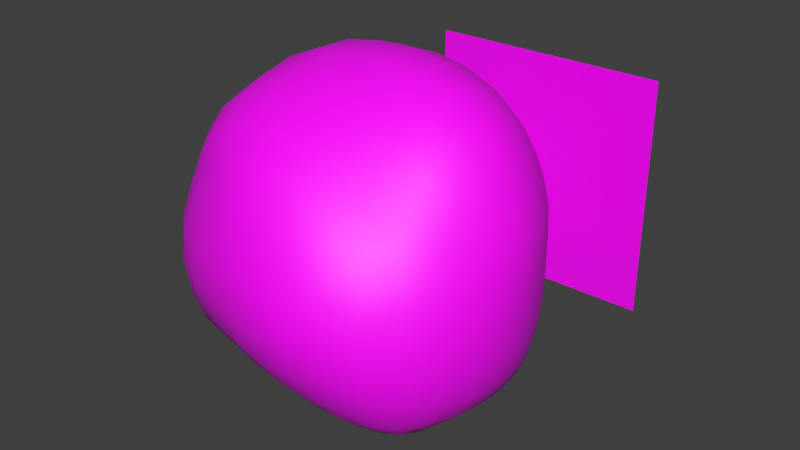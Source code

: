 # Source: Elemental_Water.blend  (saved by Blender 2.93.20; exported with 4.5.12 LTS)
import bpy
from mathutils import Matrix  # noqa: F401  (used for matrix-valued properties, if any)

bpy.ops.wm.read_factory_settings(use_empty=True)
scene = bpy.context.scene
scene.name = 'Scene'

# ---- collections
col_collection_1 = bpy.data.collections.new('Collection 1'); scene.collection.children.link(col_collection_1)

# ---- images (referenced by path relative to the original .blend; pixels are not part of the script)
import os
ASSET_DIR = os.environ.get("B2B_ASSET_DIR", "")  # directory of the original .blend (textures are referenced by path, not embedded)
HERE = os.path.dirname(os.path.abspath(__file__))  # packed textures are extracted next to this script under _unpacked/

def load_image(name, relpath, width, height, colorspace="sRGB"):
    """Load a texture the original file referenced (path relative to the .blend, or extracted next to this script)."""
    p = next((c for c in (os.path.join(HERE, relpath), os.path.join(ASSET_DIR, relpath)) if relpath and os.path.exists(c)), "")
    if p:
        img = bpy.data.images.load(p, check_existing=True)
        img.name = name
    else:  # same state as the original file: an image datablock whose file is absent (Cycles renders it pink)
        img = bpy.data.images.new(name, width, height)
        img.source = "FILE"
        img.filepath = "//" + (relpath or name)
    img.colorspace_settings.name = colorspace
    return img
img_elementaltex_psd = load_image('ElementalTex.psd', 'ElementalTex.psd', 1024, 1024, 'sRGB')

# ---- materials (node trees are filled in below, after node groups)
mat_elemental_basis = bpy.data.materials.new('Elemental Basis')
mat_elemental_basis.use_backface_culling = True
mat_elemental_basis.use_transparent_shadow = False

# ---- material node trees
mat_elemental_basis.use_nodes = True; mat_elemental_basis.node_tree.nodes.clear()
_N = mat_elemental_basis.node_tree.nodes; _L = mat_elemental_basis.node_tree.links
n0 = _N.new('ShaderNodeOutputMaterial'); n0.name = 'Material Output'; n0.location = (300, 300)
n1 = _N.new('ShaderNodeBsdfPrincipled'); n1.name = 'Principled BSDF'; n1.location = (10, 300)
n1.distribution = 'GGX'
n1.subsurface_method = 'BURLEY'
n1.inputs[3].default_value = 1.45
n1.inputs[27].default_value = (0.0, 0.0, 0.0, 1.0)
n1.inputs[28].default_value = 1.0
n2 = _N.new('ShaderNodeTexCoord'); n2.name = 'Texture Coordinate'; n2.location = (-822, 148)
n3 = _N.new('ShaderNodeMapping'); n3.name = 'Mapping'; n3.location = (-612, 165)
n3.width = 240
n4 = _N.new('ShaderNodeTexImage'); n4.name = 'Image Texture'; n4.location = (-322, 226)
n4.image = img_elementaltex_psd
_L.new(n1.outputs[0], n0.inputs[0])
_L.new(n4.outputs[0], n1.inputs[0])
_L.new(n3.outputs[0], n4.inputs[0])
_L.new(n2.outputs[2], n3.inputs[0])
_L.new(n4.outputs[1], n1.inputs[4])
n0.is_active_output = True

# ---- world
world_world = bpy.data.worlds.new('World'); scene.world = world_world
world_world.use_nodes = True; world_world.node_tree.nodes.clear()
_N = world_world.node_tree.nodes; _L = world_world.node_tree.links
n0 = _N.new('ShaderNodeOutputWorld'); n0.name = 'World Output'; n0.location = (300, 300)
n1 = _N.new('ShaderNodeBackground'); n1.name = 'Background'; n1.location = (10, 300)
n1.inputs[0].default_value = (0.05088, 0.05088, 0.05088, 1.0)
_L.new(n1.outputs[0], n0.inputs[0])
n0.is_active_output = True
world_world.color = (0.05088, 0.05088, 0.05088)
world_world.use_sun_shadow = False
world_world.sun_shadow_jitter_overblur = 0.0

# ---- meshes
me_elemental_basis = bpy.data.meshes.new('Elemental Basis')
me_elemental_basis.from_pydata([(-0.9366, 0.0, -0.9366), (0.9366, 0.0, -0.9366), (-0.9366, 0.0, 0.9366), (0.9366, 0.0, 0.9366), (0.05816, -0.003048, -0.2615), (0.6567, -0.003048, -0.2105), (0.03301, -0.003048, 0.03351), (0.6315, -0.003048, 0.08454), (-0.6315, -0.003048, 0.08454), (-0.03301, -0.003048, 0.03351), (-0.6567, -0.003048, -0.2105), (-0.05816, -0.003048, -0.2615), (-0.6178, -0.003048, 0.0669), (-0.05064, -0.003048, 0.01712), (-0.621, -0.003048, 0.03032), (-0.05385, -0.003048, -0.01947), (0.6171, -0.003048, 0.06732), (0.04994, -0.003048, 0.01754), (0.6203, -0.003048, 0.03074), (0.05315, -0.003048, -0.01905), (0.7022, 2.517, -0.6866), (0.7969, 2.618, 0.7981), (0.731, 1.101, -0.7356), (0.7861, 1.051, 0.7892), (-0.7198, 2.548, -0.7164), (-0.6775, 2.505, 0.6759), (-0.6946, 1.136, -0.6985), (-0.6906, 1.14, 0.6945), (0.7999, 1.201, -0.8062), (0.8664, 1.374, -0.8755), (0.909, 1.593, -0.9181), (0.9309, 1.829, -0.9354), (0.9162, 2.063, -0.9129), (0.8573, 2.269, -0.8447), (0.7749, 2.425, -0.757), (0.7855, 2.598, -0.6029), (0.8765, 2.687, -0.4487), (0.9351, 2.747, -0.2376), (0.9597, 2.775, 0.00105), (0.9428, 2.761, 0.2412), (0.8893, 2.709, 0.4616), (0.8357, 2.655, 0.6559), (0.8816, 2.514, 0.882), (0.969, 2.33, 0.9668), (1.017, 2.091, 1.017), (1.032, 1.828, 1.038), (1.015, 1.566, 1.025), (0.957, 1.332, 0.9647), (0.8701, 1.151, 0.8753), (0.8084, 1.031, 0.639), (0.8279, 1.013, 0.4372), (0.8382, 1.0, 0.2205), (0.8339, 1.001, 0.001735), (0.8164, 1.019, -0.2117), (0.7893, 1.048, -0.4152), (0.7574, 1.078, -0.5991), (-0.5847, 1.089, -0.7466), (-0.4186, 1.029, -0.8056), (-0.2188, 0.9727, -0.8618), (0.003433, 0.938, -0.8996), (0.2314, 0.944, -0.8974), (0.4412, 0.99, -0.8526), (0.6151, 1.051, -0.7897), (0.65, 1.014, 0.8304), (0.454, 0.9765, 0.8705), (0.2321, 0.9464, 0.9004), (0.0003991, 0.9319, 0.9122), (-0.2259, 0.9515, 0.8875), (-0.4256, 1.013, 0.8246), (-0.5856, 1.086, 0.7509), (-0.7194, 1.11, 0.571), (-0.7486, 1.079, 0.3983), (-0.7621, 1.06, 0.2021), (-0.7662, 1.053, 0.0002813), (-0.7591, 1.063, -0.2002), (-0.7394, 1.088, -0.3938), (-0.7176, 1.113, -0.5711), (-0.7564, 2.426, -0.7504), (-0.7848, 2.244, -0.7752), (-0.8, 2.038, -0.7882), (-0.8145, 1.826, -0.8049), (-0.8174, 1.613, -0.8161), (-0.7919, 1.41, -0.7968), (-0.7458, 1.24, -0.7509), (-0.7514, 1.239, 0.7588), (-0.8254, 1.397, 0.8385), (-0.883, 1.6, 0.8988), (-0.8996, 1.827, 0.9138), (-0.8653, 2.049, 0.8764), (-0.7974, 2.243, 0.803), (-0.7288, 2.4, 0.7283), (-0.7282, 2.556, 0.5715), (-0.7938, 2.623, 0.4136), (-0.8464, 2.679, 0.2176), (-0.8712, 2.706, -0.002103), (-0.8665, 2.7, -0.2267), (-0.8301, 2.662, -0.4357), (-0.7748, 2.604, -0.6086), (0.5505, 2.512, -0.6812), (0.3689, 2.521, -0.6876), (0.1862, 2.551, -0.7135), (-0.004812, 2.578, -0.7388), (-0.2072, 2.599, -0.7598), (-0.4133, 2.605, -0.7676), (-0.5964, 2.583, -0.7485), (-0.5669, 2.548, 0.7188), (-0.4061, 2.61, 0.7773), (-0.2123, 2.674, 0.84), (0.007107, 2.722, 0.8913), (0.2394, 2.736, 0.9087), (0.4631, 2.707, 0.885), (0.6591, 2.66, 0.8407), (0.9344, 2.486, -0.6533), (1.061, 2.549, -0.4802), (1.137, 2.59, -0.2529), (1.167, 2.606, 2.542e-05), (1.142, 2.591, 0.2537), (1.072, 2.554, 0.4902), (0.9908, 2.525, 0.7065), (1.032, 2.302, -0.7001), (1.173, 2.339, -0.5021), (1.272, 2.367, -0.2624), (1.321, 2.381, 0.002132), (1.301, 2.374, 0.2714), (1.222, 2.352, 0.5275), (1.118, 2.337, 0.7666), (1.076, 2.074, -0.7288), (1.206, 2.09, -0.5091), (1.313, 2.106, -0.2632), (1.379, 2.115, 0.004219), (1.369, 2.113, 0.2795), (1.289, 2.103, 0.5453), (1.178, 2.095, 0.7979), (1.069, 1.833, -0.729), (1.176, 1.836, -0.4995), (1.269, 1.839, -0.2549), (1.337, 1.839, 0.005397), (1.341, 1.837, 0.2753), (1.276, 1.834, 0.5411), (1.178, 1.831, 0.8015), (1.029, 1.597, -0.7074), (1.113, 1.596, -0.48), (1.181, 1.591, -0.2423), (1.241, 1.583, 0.006317), (1.262, 1.576, 0.2656), (1.224, 1.574, 0.5263), (1.146, 1.572, 0.7852), (0.971, 1.38, -0.6768), (1.037, 1.376, -0.4591), (1.08, 1.368, -0.2303), (1.124, 1.355, 0.005896), (1.152, 1.343, 0.2514), (1.133, 1.34, 0.5001), (1.072, 1.34, 0.7441), (0.8817, 1.201, -0.6354), (0.9338, 1.187, -0.4361), (0.9641, 1.172, -0.2204), (0.9898, 1.159, 0.003568), (1.008, 1.15, 0.2346), (0.9989, 1.15, 0.4667), (0.9558, 1.154, 0.6879), (0.6036, 0.991, -0.6104), (0.6132, 0.9506, -0.4134), (0.6322, 0.9165, -0.2085), (0.6472, 0.891, 0.001966), (0.6459, 0.8944, 0.2158), (0.6351, 0.9217, 0.4277), (0.6321, 0.9576, 0.6361), (0.4261, 0.9085, -0.6477), (0.4246, 0.8631, -0.4329), (0.4319, 0.834, -0.2158), (0.4416, 0.81, 0.002022), (0.4411, 0.8143, 0.2208), (0.4338, 0.8485, 0.4377), (0.4351, 0.8982, 0.6551), (0.2229, 0.844, -0.6829), (0.2203, 0.7849, -0.4576), (0.2216, 0.752, -0.2288), (0.2258, 0.7356, 0.0003843), (0.2254, 0.7497, 0.2286), (0.2215, 0.7912, 0.4538), (0.2223, 0.8522, 0.678), (0.001374, 0.8232, -0.6918), (-0.001608, 0.7441, -0.4694), (-0.003981, 0.6976, -0.2379), (-0.00331, 0.6871, -0.001349), (-0.002421, 0.7119, 0.2341), (-0.002576, 0.7576, 0.4657), (-0.001643, 0.8259, 0.6927), (-0.2178, 0.8554, -0.6688), (-0.2252, 0.7644, -0.4593), (-0.2345, 0.7051, -0.2356), (-0.237, 0.6923, -0.001191), (-0.2332, 0.7175, 0.2337), (-0.2281, 0.7634, 0.4634), (-0.2241, 0.8377, 0.683), (-0.4152, 0.9277, -0.6273), (-0.4278, 0.845, -0.4323), (-0.4459, 0.7841, -0.2228), (-0.4527, 0.7669, -0.0005434), (-0.4455, 0.789, 0.223), (-0.4333, 0.8344, 0.4394), (-0.4229, 0.9073, 0.6411), (-0.5824, 1.018, -0.5879), (-0.5978, 0.9608, -0.4045), (-0.6206, 0.9132, -0.2076), (-0.6303, 0.8962, -4.821e-05), (-0.6221, 0.9127, 0.2089), (-0.6051, 0.95, 0.4101), (-0.5868, 1.008, 0.593), (-0.8167, 1.242, -0.5932), (-0.8536, 1.236, -0.4037), (-0.8706, 1.228, -0.2034), (-0.8718, 1.226, -2.083e-05), (-0.8727, 1.227, 0.205), (-0.866, 1.229, 0.4094), (-0.8241, 1.239, 0.5971), (-0.8896, 1.415, -0.6234), (-0.9433, 1.413, -0.4226), (-0.9675, 1.41, -0.2127), (-0.9707, 1.41, 0.0002091), (-0.9747, 1.408, 0.2162), (-0.9681, 1.405, 0.4342), (-0.9151, 1.406, 0.6414), (-0.943, 1.615, -0.6491), (-1.016, 1.614, -0.4445), (-1.052, 1.611, -0.2243), (-1.064, 1.61, 0.001217), (-1.069, 1.609, 0.2305), (-1.053, 1.607, 0.4607), (-0.9845, 1.607, 0.681), (-0.9679, 1.83, -0.6577), (-1.06, 1.833, -0.4589), (-1.103, 1.833, -0.2331), (-1.117, 1.833, 0.0009942), (-1.115, 1.831, 0.2374), (-1.086, 1.829, 0.4713), (-1.008, 1.828, 0.6942), (-0.9622, 2.049, -0.6519), (-1.065, 2.06, -0.4598), (-1.112, 2.066, -0.2354), (-1.12, 2.066, -0.0008549), (-1.104, 2.062, 0.233), (-1.059, 2.054, 0.4594), (-0.9736, 2.047, 0.6717), (-0.9326, 2.263, -0.6405), (-1.028, 2.282, -0.4515), (-1.075, 2.295, -0.2319), (-1.08, 2.297, -0.001735), (-1.055, 2.287, 0.2255), (-0.999, 2.269, 0.4389), (-0.9074, 2.248, 0.6297), (-0.8712, 2.454, -0.6223), (-0.9482, 2.486, -0.4399), (-0.9912, 2.509, -0.2269), (-0.9968, 2.512, -0.001508), (-0.9724, 2.497, 0.2201), (-0.9157, 2.463, 0.4225), (-0.8289, 2.422, 0.5924), (-0.6269, 2.701, -0.621), (-0.6675, 2.795, -0.4444), (-0.6973, 2.855, -0.2321), (-0.7023, 2.869, -0.001983), (-0.6812, 2.836, 0.2236), (-0.6371, 2.757, 0.424), (-0.5906, 2.656, 0.5894), (-0.4328, 2.751, -0.632), (-0.4607, 2.871, -0.4523), (-0.4845, 2.957, -0.2367), (-0.493, 2.993, 0.000655), (-0.4822, 2.965, 0.238), (-0.4532, 2.876, 0.4522), (-0.4223, 2.753, 0.6325), (-0.2176, 2.758, -0.6278), (-0.2329, 2.901, -0.4534), (-0.2478, 3.012, -0.239), (-0.2552, 3.069, 0.00265), (-0.2515, 3.046, 0.2494), (-0.2377, 2.956, 0.4784), (-0.222, 2.831, 0.6785), (-0.004114, 2.741, -0.6141), (-0.002826, 2.894, -0.4482), (-0.002476, 3.014, -0.2378), (-0.002238, 3.079, 0.003112), (-0.001667, 3.059, 0.252), (0.0002581, 2.978, 0.4897), (0.003577, 2.871, 0.7088), (0.1992, 2.71, -0.5941), (0.2205, 2.863, -0.4367), (0.239, 2.979, -0.2325), (0.2497, 3.043, 0.003462), (0.2495, 3.03, 0.2493), (0.2425, 2.963, 0.4874), (0.2374, 2.87, 0.7126), (0.394, 2.669, -0.5727), (0.4364, 2.813, -0.4234), (0.4727, 2.921, -0.226), (0.4938, 2.981, 0.004175), (0.4933, 2.975, 0.2442), (0.4752, 2.913, 0.4739), (0.4598, 2.823, 0.689), (0.5917, 2.637, -0.5736), (0.655, 2.759, -0.4252), (0.704, 2.847, -0.2262), (0.7301, 2.894, 0.003325), (0.7244, 2.886, 0.2392), (0.6901, 2.826, 0.4594), (0.6596, 2.747, 0.6602), (0.6614, 1.171, -0.9336), (0.4698, 1.131, -1.026), (0.2445, 1.103, -1.076), (0.005405, 1.107, -1.069), (-0.2248, 1.138, -1.015), (-0.4337, 1.179, -0.9426), (-0.6129, 1.215, -0.8586), (0.7088, 1.354, -1.038), (0.4974, 1.332, -1.144), (0.256, 1.319, -1.193), (0.006702, 1.325, -1.178), (-0.2303, 1.35, -1.11), (-0.4464, 1.376, -1.022), (-0.6385, 1.397, -0.9245), (0.7365, 1.582, -1.089), (0.5109, 1.573, -1.192), (0.2597, 1.567, -1.233), (0.006832, 1.571, -1.215), (-0.2305, 1.585, -1.139), (-0.4462, 1.599, -1.039), (-0.6444, 1.608, -0.9377), (0.7423, 1.825, -1.093), (0.5067, 1.821, -1.174), (0.2535, 1.817, -1.193), (0.00664, 1.817, -1.169), (-0.2232, 1.82, -1.099), (-0.4326, 1.823, -1.005), (-0.6289, 1.824, -0.9104), (0.7148, 2.056, -1.039), (0.4793, 2.05, -1.088), (0.2361, 2.043, -1.08), (0.004525, 2.038, -1.054), (-0.214, 2.037, -1.015), (-0.4198, 2.035, -0.9586), (-0.6138, 2.033, -0.8835), (0.6525, 2.248, -0.9267), (0.431, 2.236, -0.9509), (0.211, 2.231, -0.9411), (0.0003686, 2.231, -0.9318), (-0.2067, 2.235, -0.9297), (-0.4119, 2.238, -0.9131), (-0.6064, 2.237, -0.8619), (0.5839, 2.393, -0.7942), (0.3846, 2.384, -0.8071), (0.1904, 2.394, -0.8193), (-0.003332, 2.408, -0.8344), (-0.2036, 2.423, -0.8524), (-0.408, 2.431, -0.8556), (-0.5982, 2.426, -0.8219), (-0.6272, 1.205, 0.887), (-0.4513, 1.155, 0.9932), (-0.2369, 1.109, 1.075), (0.002902, 1.085, 1.116), (0.251, 1.089, 1.111), (0.4923, 1.107, 1.071), (0.7086, 1.13, 0.9972), (-0.6873, 1.371, 1.013), (-0.4917, 1.341, 1.144), (-0.2556, 1.313, 1.231), (0.003183, 1.297, 1.273), (0.27, 1.297, 1.271), (0.5324, 1.306, 1.226), (0.7716, 1.318, 1.129), (-0.7333, 1.585, 1.097), (-0.5229, 1.569, 1.244), (-0.271, 1.557, 1.332), (0.001912, 1.55, 1.366), (0.2822, 1.549, 1.362), (0.56, 1.553, 1.318), (0.8148, 1.559, 1.209), (-0.7412, 1.825, 1.108), (-0.5243, 1.823, 1.248), (-0.2707, 1.821, 1.33), (0.001045, 1.821, 1.356), (0.2802, 1.821, 1.353), (0.5605, 1.823, 1.319), (0.8213, 1.826, 1.219), (-0.7081, 2.057, 1.049), (-0.4972, 2.066, 1.167), (-0.2553, 2.074, 1.236), (0.001726, 2.08, 1.263), (0.2673, 2.083, 1.267), (0.539, 2.087, 1.25), (0.7992, 2.09, 1.174), (-0.6482, 2.256, 0.9438), (-0.4549, 2.275, 1.042), (-0.2337, 2.297, 1.109), (0.0044, 2.316, 1.15), (0.255, 2.326, 1.168), (0.5131, 2.33, 1.159), (0.7613, 2.331, 1.1), (-0.5922, 2.416, 0.8265), (-0.4175, 2.45, 0.9055), (-0.2157, 2.493, 0.975), (0.007587, 2.531, 1.032), (0.2461, 2.549, 1.057), (0.4859, 2.543, 1.044), (0.7073, 2.526, 0.9889)], [], [(0, 1, 3, 2), (4, 5, 7, 6), (11, 9, 8, 10), (15, 13, 12, 14), (19, 18, 16, 17), (112, 113, 120, 119), (113, 114, 121, 120), (114, 115, 122, 121), (115, 116, 123, 122), (116, 117, 124, 123), (117, 118, 125, 124), (119, 120, 127, 126), (120, 121, 128, 127), (121, 122, 129, 128), (122, 123, 130, 129), (123, 124, 131, 130), (124, 125, 132, 131), (126, 127, 134, 133), (127, 128, 135, 134), (128, 129, 136, 135), (129, 130, 137, 136), (130, 131, 138, 137), (131, 132, 139, 138), (133, 134, 141, 140), (134, 135, 142, 141), (135, 136, 143, 142), (136, 137, 144, 143), (137, 138, 145, 144), (138, 139, 146, 145), (140, 141, 148, 147), (141, 142, 149, 148), (142, 143, 150, 149), (143, 144, 151, 150), (144, 145, 152, 151), (145, 146, 153, 152), (147, 148, 155, 154), (148, 149, 156, 155), (149, 150, 157, 156), (150, 151, 158, 157), (151, 152, 159, 158), (152, 153, 160, 159), (20, 35, 112, 34), (35, 36, 113, 112), (36, 37, 114, 113), (37, 38, 115, 114), (38, 39, 116, 115), (39, 40, 117, 116), (40, 41, 118, 117), (41, 21, 42, 118), (118, 42, 43, 125), (125, 43, 44, 132), (132, 44, 45, 139), (139, 45, 46, 146), (146, 46, 47, 153), (153, 47, 48, 160), (160, 48, 23, 49), (159, 160, 49, 50), (158, 159, 50, 51), (157, 158, 51, 52), (156, 157, 52, 53), (155, 156, 53, 54), (154, 155, 54, 55), (28, 154, 55, 22), (29, 147, 154, 28), (30, 140, 147, 29), (31, 133, 140, 30), (32, 126, 133, 31), (33, 119, 126, 32), (34, 112, 119, 33), (161, 162, 169, 168), (162, 163, 170, 169), (163, 164, 171, 170), (164, 165, 172, 171), (165, 166, 173, 172), (166, 167, 174, 173), (168, 169, 176, 175), (169, 170, 177, 176), (170, 171, 178, 177), (171, 172, 179, 178), (172, 173, 180, 179), (173, 174, 181, 180), (175, 176, 183, 182), (176, 177, 184, 183), (177, 178, 185, 184), (178, 179, 186, 185), (179, 180, 187, 186), (180, 181, 188, 187), (182, 183, 190, 189), (183, 184, 191, 190), (184, 185, 192, 191), (185, 186, 193, 192), (186, 187, 194, 193), (187, 188, 195, 194), (189, 190, 197, 196), (190, 191, 198, 197), (191, 192, 199, 198), (192, 193, 200, 199), (193, 194, 201, 200), (194, 195, 202, 201), (196, 197, 204, 203), (197, 198, 205, 204), (198, 199, 206, 205), (199, 200, 207, 206), (200, 201, 208, 207), (201, 202, 209, 208), (22, 55, 161, 62), (55, 54, 162, 161), (54, 53, 163, 162), (53, 52, 164, 163), (52, 51, 165, 164), (51, 50, 166, 165), (50, 49, 167, 166), (49, 23, 63, 167), (167, 63, 64, 174), (174, 64, 65, 181), (181, 65, 66, 188), (188, 66, 67, 195), (195, 67, 68, 202), (202, 68, 69, 209), (209, 69, 27, 70), (208, 209, 70, 71), (207, 208, 71, 72), (206, 207, 72, 73), (205, 206, 73, 74), (204, 205, 74, 75), (203, 204, 75, 76), (56, 203, 76, 26), (57, 196, 203, 56), (58, 189, 196, 57), (59, 182, 189, 58), (60, 175, 182, 59), (61, 168, 175, 60), (62, 161, 168, 61), (210, 211, 218, 217), (211, 212, 219, 218), (212, 213, 220, 219), (213, 214, 221, 220), (214, 215, 222, 221), (215, 216, 223, 222), (217, 218, 225, 224), (218, 219, 226, 225), (219, 220, 227, 226), (220, 221, 228, 227), (221, 222, 229, 228), (222, 223, 230, 229), (224, 225, 232, 231), (225, 226, 233, 232), (226, 227, 234, 233), (227, 228, 235, 234), (228, 229, 236, 235), (229, 230, 237, 236), (231, 232, 239, 238), (232, 233, 240, 239), (233, 234, 241, 240), (234, 235, 242, 241), (235, 236, 243, 242), (236, 237, 244, 243), (238, 239, 246, 245), (239, 240, 247, 246), (240, 241, 248, 247), (241, 242, 249, 248), (242, 243, 250, 249), (243, 244, 251, 250), (245, 246, 253, 252), (246, 247, 254, 253), (247, 248, 255, 254), (248, 249, 256, 255), (249, 250, 257, 256), (250, 251, 258, 257), (26, 76, 210, 83), (76, 75, 211, 210), (75, 74, 212, 211), (74, 73, 213, 212), (73, 72, 214, 213), (72, 71, 215, 214), (71, 70, 216, 215), (70, 27, 84, 216), (216, 84, 85, 223), (223, 85, 86, 230), (230, 86, 87, 237), (237, 87, 88, 244), (244, 88, 89, 251), (251, 89, 90, 258), (258, 90, 25, 91), (257, 258, 91, 92), (256, 257, 92, 93), (255, 256, 93, 94), (254, 255, 94, 95), (253, 254, 95, 96), (252, 253, 96, 97), (77, 252, 97, 24), (78, 245, 252, 77), (79, 238, 245, 78), (80, 231, 238, 79), (81, 224, 231, 80), (82, 217, 224, 81), (83, 210, 217, 82), (259, 260, 267, 266), (260, 261, 268, 267), (261, 262, 269, 268), (262, 263, 270, 269), (263, 264, 271, 270), (264, 265, 272, 271), (266, 267, 274, 273), (267, 268, 275, 274), (268, 269, 276, 275), (269, 270, 277, 276), (270, 271, 278, 277), (271, 272, 279, 278), (273, 274, 281, 280), (274, 275, 282, 281), (275, 276, 283, 282), (276, 277, 284, 283), (277, 278, 285, 284), (278, 279, 286, 285), (280, 281, 288, 287), (281, 282, 289, 288), (282, 283, 290, 289), (283, 284, 291, 290), (284, 285, 292, 291), (285, 286, 293, 292), (287, 288, 295, 294), (288, 289, 296, 295), (289, 290, 297, 296), (290, 291, 298, 297), (291, 292, 299, 298), (292, 293, 300, 299), (294, 295, 302, 301), (295, 296, 303, 302), (296, 297, 304, 303), (297, 298, 305, 304), (298, 299, 306, 305), (299, 300, 307, 306), (24, 97, 259, 104), (97, 96, 260, 259), (96, 95, 261, 260), (95, 94, 262, 261), (94, 93, 263, 262), (93, 92, 264, 263), (92, 91, 265, 264), (91, 25, 105, 265), (265, 105, 106, 272), (272, 106, 107, 279), (279, 107, 108, 286), (286, 108, 109, 293), (293, 109, 110, 300), (300, 110, 111, 307), (307, 111, 21, 41), (306, 307, 41, 40), (305, 306, 40, 39), (304, 305, 39, 38), (303, 304, 38, 37), (302, 303, 37, 36), (301, 302, 36, 35), (98, 301, 35, 20), (99, 294, 301, 98), (100, 287, 294, 99), (101, 280, 287, 100), (102, 273, 280, 101), (103, 266, 273, 102), (104, 259, 266, 103), (308, 309, 316, 315), (309, 310, 317, 316), (310, 311, 318, 317), (311, 312, 319, 318), (312, 313, 320, 319), (313, 314, 321, 320), (315, 316, 323, 322), (316, 317, 324, 323), (317, 318, 325, 324), (318, 319, 326, 325), (319, 320, 327, 326), (320, 321, 328, 327), (322, 323, 330, 329), (323, 324, 331, 330), (324, 325, 332, 331), (325, 326, 333, 332), (326, 327, 334, 333), (327, 328, 335, 334), (329, 330, 337, 336), (330, 331, 338, 337), (331, 332, 339, 338), (332, 333, 340, 339), (333, 334, 341, 340), (334, 335, 342, 341), (336, 337, 344, 343), (337, 338, 345, 344), (338, 339, 346, 345), (339, 340, 347, 346), (340, 341, 348, 347), (341, 342, 349, 348), (343, 344, 351, 350), (344, 345, 352, 351), (345, 346, 353, 352), (346, 347, 354, 353), (347, 348, 355, 354), (348, 349, 356, 355), (22, 62, 308, 28), (62, 61, 309, 308), (61, 60, 310, 309), (60, 59, 311, 310), (59, 58, 312, 311), (58, 57, 313, 312), (57, 56, 314, 313), (56, 26, 83, 314), (314, 83, 82, 321), (321, 82, 81, 328), (328, 81, 80, 335), (335, 80, 79, 342), (342, 79, 78, 349), (349, 78, 77, 356), (356, 77, 24, 104), (355, 356, 104, 103), (354, 355, 103, 102), (353, 354, 102, 101), (352, 353, 101, 100), (351, 352, 100, 99), (350, 351, 99, 98), (34, 350, 98, 20), (33, 343, 350, 34), (32, 336, 343, 33), (31, 329, 336, 32), (30, 322, 329, 31), (29, 315, 322, 30), (28, 308, 315, 29), (357, 358, 365, 364), (358, 359, 366, 365), (359, 360, 367, 366), (360, 361, 368, 367), (361, 362, 369, 368), (362, 363, 370, 369), (364, 365, 372, 371), (365, 366, 373, 372), (366, 367, 374, 373), (367, 368, 375, 374), (368, 369, 376, 375), (369, 370, 377, 376), (371, 372, 379, 378), (372, 373, 380, 379), (373, 374, 381, 380), (374, 375, 382, 381), (375, 376, 383, 382), (376, 377, 384, 383), (378, 379, 386, 385), (379, 380, 387, 386), (380, 381, 388, 387), (381, 382, 389, 388), (382, 383, 390, 389), (383, 384, 391, 390), (385, 386, 393, 392), (386, 387, 394, 393), (387, 388, 395, 394), (388, 389, 396, 395), (389, 390, 397, 396), (390, 391, 398, 397), (392, 393, 400, 399), (393, 394, 401, 400), (394, 395, 402, 401), (395, 396, 403, 402), (396, 397, 404, 403), (397, 398, 405, 404), (27, 69, 357, 84), (69, 68, 358, 357), (68, 67, 359, 358), (67, 66, 360, 359), (66, 65, 361, 360), (65, 64, 362, 361), (64, 63, 363, 362), (63, 23, 48, 363), (363, 48, 47, 370), (370, 47, 46, 377), (377, 46, 45, 384), (384, 45, 44, 391), (391, 44, 43, 398), (398, 43, 42, 405), (405, 42, 21, 111), (404, 405, 111, 110), (403, 404, 110, 109), (402, 403, 109, 108), (401, 402, 108, 107), (400, 401, 107, 106), (399, 400, 106, 105), (90, 399, 105, 25), (89, 392, 399, 90), (88, 385, 392, 89), (87, 378, 385, 88), (86, 371, 378, 87), (85, 364, 371, 86), (84, 357, 364, 85)])
me_elemental_basis.polygons.foreach_set('use_smooth', [0, 0, 0, 0, 0, 1, 1, 1, 1, 1, 1, 1, 1, 1, 1, 1, 1, 1, 1, 1, 1, 1, 1, 1, 1, 1, 1, 1, 1, 1, 1, 1, 1, 1, 1, 1, 1, 1, 1, 1, 1, 1, 1, 1, 1, 1, 1, 1, 1, 1, 1, 1, 1, 1, 1, 1, 1, 1, 1, 1, 1, 1, 1, 1, 1, 1, 1, 1, 1, 1, 1, 1, 1, 1, 1, 1, 1, 1, 1, 1, 1, 1, 1, 1, 1, 1, 1, 1, 1, 1, 1, 1, 1, 1, 1, 1, 1, 1, 1, 1, 1, 1, 1, 1, 1, 1, 1, 1, 1, 1, 1, 1, 1, 1, 1, 1, 1, 1, 1, 1, 1, 1, 1, 1, 1, 1, 1, 1, 1, 1, 1, 1, 1, 1, 1, 1, 1, 1, 1, 1, 1, 1, 1, 1, 1, 1, 1, 1, 1, 1, 1, 1, 1, 1, 1, 1, 1, 1, 1, 1, 1, 1, 1, 1, 1, 1, 1, 1, 1, 1, 1, 1, 1, 1, 1, 1, 1, 1, 1, 1, 1, 1, 1, 1, 1, 1, 1, 1, 1, 1, 1, 1, 1, 1, 1, 1, 1, 1, 1, 1, 1, 1, 1, 1, 1, 1, 1, 1, 1, 1, 1, 1, 1, 1, 1, 1, 1, 1, 1, 1, 1, 1, 1, 1, 1, 1, 1, 1, 1, 1, 1, 1, 1, 1, 1, 1, 1, 1, 1, 1, 1, 1, 1, 1, 1, 1, 1, 1, 1, 1, 1, 1, 1, 1, 1, 1, 1, 1, 1, 1, 1, 1, 1, 1, 1, 1, 1, 1, 1, 1, 1, 1, 1, 1, 1, 1, 1, 1, 1, 1, 1, 1, 1, 1, 1, 1, 1, 1, 1, 1, 1, 1, 1, 1, 1, 1, 1, 1, 1, 1, 1, 1, 1, 1, 1, 1, 1, 1, 1, 1, 1, 1, 1, 1, 1, 1, 1, 1, 1, 1, 1, 1, 1, 1, 1, 1, 1, 1, 1, 1, 1, 1, 1, 1, 1, 1, 1, 1, 1, 1, 1, 1, 1, 1, 1, 1, 1, 1, 1, 1, 1, 1, 1, 1, 1, 1, 1, 1, 1, 1, 1, 1, 1, 1, 1, 1, 1, 1, 1, 1, 1, 1, 1, 1, 1, 1, 1, 1, 1, 1, 1, 1, 1, 1, 1, 1, 1, 1, 1])
_uv = me_elemental_basis.uv_layers.new(name='UVMap')
_uv.uv.foreach_set('vector', [0.0002725, 0.0002365, 0.3886, 0.0002365, 0.3886, 0.3883, 0.0002725, 0.3883, 0.9655, 0.001436, 0.9655, 0.1273, 0.9034, 0.1273, 0.9034, 0.001436, 0.9655, 0.001436, 0.9034, 0.001436, 0.9034, 0.1273, 0.9655, 0.1273, 0.5226, 0.2073, 0.5226, 0.2184, 0.6485, 0.2184, 0.6485, 0.2073, 0.5226, 0.2073, 0.6485, 0.2073, 0.6485, 0.2184, 0.5226, 0.2184, 0.5671, 0.0808, 0.5753, 0.0808, 0.5753, 0.08905, 0.5671, 0.08905, 0.5753, 0.0808, 0.5836, 0.0808, 0.5836, 0.08905, 0.5753, 0.08905, 0.5836, 0.0808, 0.5918, 0.0808, 0.5918, 0.08905, 0.5836, 0.08905, 0.5918, 0.0808, 0.6, 0.0808, 0.6, 0.08905, 0.5918, 0.08905, 0.6, 0.0808, 0.6083, 0.0808, 0.6083, 0.08905, 0.6, 0.08905, 0.6083, 0.0808, 0.6165, 0.0808, 0.6165, 0.08905, 0.6083, 0.08905, 0.5671, 0.08905, 0.5753, 0.08905, 0.5753, 0.09729, 0.5671, 0.09729, 0.5753, 0.08905, 0.5836, 0.08905, 0.5836, 0.09729, 0.5753, 0.09729, 0.5836, 0.08905, 0.5918, 0.08905, 0.5918, 0.09729, 0.5836, 0.09729, 0.5918, 0.08905, 0.6, 0.08905, 0.6, 0.09729, 0.5918, 0.09729, 0.6, 0.08905, 0.6083, 0.08905, 0.6083, 0.09729, 0.6, 0.09729, 0.6083, 0.08905, 0.6165, 0.08905, 0.6165, 0.09729, 0.6083, 0.09729, 0.5671, 0.09729, 0.5753, 0.09729, 0.5753, 0.1055, 0.5671, 0.1055, 0.5753, 0.09729, 0.5836, 0.09729, 0.5836, 0.1055, 0.5753, 0.1055, 0.5836, 0.09729, 0.5918, 0.09729, 0.5918, 0.1055, 0.5836, 0.1055, 0.5918, 0.09729, 0.6, 0.09729, 0.6, 0.1055, 0.5918, 0.1055, 0.6, 0.09729, 0.6083, 0.09729, 0.6083, 0.1055, 0.6, 0.1055, 0.6083, 0.09729, 0.6165, 0.09729, 0.6165, 0.1055, 0.6083, 0.1055, 0.5671, 0.1055, 0.5753, 0.1055, 0.5753, 0.1138, 0.5671, 0.1138, 0.5753, 0.1055, 0.5836, 0.1055, 0.5836, 0.1138, 0.5753, 0.1138, 0.5836, 0.1055, 0.5918, 0.1055, 0.5918, 0.1138, 0.5836, 0.1138, 0.5918, 0.1055, 0.6, 0.1055, 0.6, 0.1138, 0.5918, 0.1138, 0.6, 0.1055, 0.6083, 0.1055, 0.6083, 0.1138, 0.6, 0.1138, 0.6083, 0.1055, 0.6165, 0.1055, 0.6165, 0.1138, 0.6083, 0.1138, 0.5671, 0.1138, 0.5753, 0.1138, 0.5753, 0.122, 0.5671, 0.122, 0.5753, 0.1138, 0.5836, 0.1138, 0.5836, 0.122, 0.5753, 0.122, 0.5836, 0.1138, 0.5918, 0.1138, 0.5918, 0.122, 0.5836, 0.122, 0.5918, 0.1138, 0.6, 0.1138, 0.6, 0.122, 0.5918, 0.122, 0.6, 0.1138, 0.6083, 0.1138, 0.6083, 0.122, 0.6, 0.122, 0.6083, 0.1138, 0.6165, 0.1138, 0.6165, 0.122, 0.6083, 0.122, 0.5671, 0.122, 0.5753, 0.122, 0.5753, 0.1303, 0.5671, 0.1303, 0.5753, 0.122, 0.5836, 0.122, 0.5836, 0.1303, 0.5753, 0.1303, 0.5836, 0.122, 0.5918, 0.122, 0.5918, 0.1303, 0.5836, 0.1303, 0.5918, 0.122, 0.6, 0.122, 0.6, 0.1303, 0.5918, 0.1303, 0.6, 0.122, 0.6083, 0.122, 0.6083, 0.1303, 0.6, 0.1303, 0.6083, 0.122, 0.6165, 0.122, 0.6165, 0.1303, 0.6083, 0.1303, 0.5588, 0.07255, 0.5671, 0.07255, 0.5671, 0.0808, 0.5588, 0.0808, 0.5671, 0.07255, 0.5753, 0.07255, 0.5753, 0.0808, 0.5671, 0.0808, 0.5753, 0.07255, 0.5836, 0.07255, 0.5836, 0.0808, 0.5753, 0.0808, 0.5836, 0.07255, 0.5918, 0.07255, 0.5918, 0.0808, 0.5836, 0.0808, 0.5918, 0.07255, 0.6, 0.07255, 0.6, 0.0808, 0.5918, 0.0808, 0.6, 0.07255, 0.6083, 0.07255, 0.6083, 0.0808, 0.6, 0.0808, 0.6083, 0.07255, 0.6165, 0.07255, 0.6165, 0.0808, 0.6083, 0.0808, 0.6165, 0.07255, 0.6248, 0.07255, 0.6248, 0.0808, 0.6165, 0.0808, 0.6165, 0.0808, 0.6248, 0.0808, 0.6248, 0.08905, 0.6165, 0.08905, 0.6165, 0.08905, 0.6248, 0.08905, 0.6248, 0.09729, 0.6165, 0.09729, 0.6165, 0.09729, 0.6248, 0.09729, 0.6248, 0.1055, 0.6165, 0.1055, 0.6165, 0.1055, 0.6248, 0.1055, 0.6248, 0.1138, 0.6165, 0.1138, 0.6165, 0.1138, 0.6248, 0.1138, 0.6248, 0.122, 0.6165, 0.122, 0.6165, 0.122, 0.6248, 0.122, 0.6248, 0.1303, 0.6165, 0.1303, 0.6165, 0.1303, 0.6248, 0.1303, 0.6248, 0.1385, 0.6165, 0.1385, 0.6083, 0.1303, 0.6165, 0.1303, 0.6165, 0.1385, 0.6083, 0.1385, 0.6, 0.1303, 0.6083, 0.1303, 0.6083, 0.1385, 0.6, 0.1385, 0.5918, 0.1303, 0.6, 0.1303, 0.6, 0.1385, 0.5918, 0.1385, 0.5836, 0.1303, 0.5918, 0.1303, 0.5918, 0.1385, 0.5836, 0.1385, 0.5753, 0.1303, 0.5836, 0.1303, 0.5836, 0.1385, 0.5753, 0.1385, 0.5671, 0.1303, 0.5753, 0.1303, 0.5753, 0.1385, 0.5671, 0.1385, 0.5588, 0.1303, 0.5671, 0.1303, 0.5671, 0.1385, 0.5588, 0.1385, 0.5588, 0.122, 0.5671, 0.122, 0.5671, 0.1303, 0.5588, 0.1303, 0.5588, 0.1138, 0.5671, 0.1138, 0.5671, 0.122, 0.5588, 0.122, 0.5588, 0.1055, 0.5671, 0.1055, 0.5671, 0.1138, 0.5588, 0.1138, 0.5588, 0.09729, 0.5671, 0.09729, 0.5671, 0.1055, 0.5588, 0.1055, 0.5588, 0.08905, 0.5671, 0.08905, 0.5671, 0.09729, 0.5588, 0.09729, 0.5588, 0.0808, 0.5671, 0.0808, 0.5671, 0.08905, 0.5588, 0.08905, 0.567, 0.1468, 0.5753, 0.1468, 0.5752, 0.1549, 0.5669, 0.1549, 0.5753, 0.1468, 0.5835, 0.1468, 0.5835, 0.155, 0.5752, 0.1549, 0.5835, 0.1468, 0.5918, 0.1468, 0.5918, 0.155, 0.5835, 0.155, 0.5918, 0.1468, 0.6, 0.1468, 0.6001, 0.155, 0.5918, 0.155, 0.6, 0.1468, 0.6083, 0.1468, 0.6084, 0.1549, 0.6001, 0.155, 0.6083, 0.1468, 0.6166, 0.1468, 0.6167, 0.1549, 0.6084, 0.1549, 0.5669, 0.1549, 0.5752, 0.1549, 0.575, 0.163, 0.5666, 0.1628, 0.5752, 0.1549, 0.5835, 0.155, 0.5834, 0.163, 0.575, 0.163, 0.5835, 0.155, 0.5918, 0.155, 0.5918, 0.1631, 0.5834, 0.163, 0.5918, 0.155, 0.6001, 0.155, 0.6002, 0.163, 0.5918, 0.1631, 0.6001, 0.155, 0.6084, 0.1549, 0.6086, 0.163, 0.6002, 0.163, 0.6084, 0.1549, 0.6167, 0.1549, 0.617, 0.1628, 0.6086, 0.163, 0.5666, 0.1628, 0.575, 0.163, 0.5746, 0.1708, 0.566, 0.1705, 0.575, 0.163, 0.5834, 0.163, 0.5832, 0.171, 0.5746, 0.1708, 0.5834, 0.163, 0.5918, 0.1631, 0.5918, 0.1711, 0.5832, 0.171, 0.5918, 0.1631, 0.6002, 0.163, 0.6004, 0.171, 0.5918, 0.1711, 0.6002, 0.163, 0.6086, 0.163, 0.609, 0.1708, 0.6004, 0.171, 0.6086, 0.163, 0.617, 0.1628, 0.6176, 0.1705, 0.609, 0.1708, 0.566, 0.1705, 0.5746, 0.1708, 0.574, 0.1783, 0.5651, 0.1778, 0.5746, 0.1708, 0.5832, 0.171, 0.5829, 0.1787, 0.574, 0.1783, 0.5832, 0.171, 0.5918, 0.1711, 0.5918, 0.1789, 0.5829, 0.1787, 0.5918, 0.1711, 0.6004, 0.171, 0.6007, 0.1787, 0.5918, 0.1789, 0.6004, 0.171, 0.609, 0.1708, 0.6096, 0.1783, 0.6007, 0.1787, 0.609, 0.1708, 0.6176, 0.1705, 0.6185, 0.1778, 0.6096, 0.1783, 0.5651, 0.1778, 0.574, 0.1783, 0.5732, 0.1858, 0.5637, 0.1847, 0.574, 0.1783, 0.5829, 0.1787, 0.5825, 0.1864, 0.5732, 0.1858, 0.5829, 0.1787, 0.5918, 0.1789, 0.5918, 0.1867, 0.5825, 0.1864, 0.5918, 0.1789, 0.6007, 0.1787, 0.601, 0.1864, 0.5918, 0.1867, 0.6007, 0.1787, 0.6096, 0.1783, 0.6104, 0.1858, 0.601, 0.1864, 0.6096, 0.1783, 0.6185, 0.1778, 0.6199, 0.1847, 0.6104, 0.1858, 0.5637, 0.1847, 0.5732, 0.1858, 0.5725, 0.1932, 0.5622, 0.1914, 0.5732, 0.1858, 0.5825, 0.1864, 0.5822, 0.1942, 0.5725, 0.1932, 0.5825, 0.1864, 0.5918, 0.1867, 0.5918, 0.1946, 0.5822, 0.1942, 0.5918, 0.1867, 0.601, 0.1864, 0.6013, 0.1942, 0.5918, 0.1946, 0.601, 0.1864, 0.6104, 0.1858, 0.6111, 0.1932, 0.6013, 0.1942, 0.6104, 0.1858, 0.6199, 0.1847, 0.6214, 0.1914, 0.6111, 0.1932, 0.5588, 0.1385, 0.5671, 0.1385, 0.567, 0.1468, 0.5588, 0.1468, 0.5671, 0.1385, 0.5753, 0.1385, 0.5753, 0.1468, 0.567, 0.1468, 0.5753, 0.1385, 0.5836, 0.1385, 0.5835, 0.1468, 0.5753, 0.1468, 0.5836, 0.1385, 0.5918, 0.1385, 0.5918, 0.1468, 0.5835, 0.1468, 0.5918, 0.1385, 0.6, 0.1385, 0.6, 0.1468, 0.5918, 0.1468, 0.6, 0.1385, 0.6083, 0.1385, 0.6083, 0.1468, 0.6, 0.1468, 0.6083, 0.1385, 0.6165, 0.1385, 0.6166, 0.1468, 0.6083, 0.1468, 0.6165, 0.1385, 0.6248, 0.1385, 0.6248, 0.1468, 0.6166, 0.1468, 0.6166, 0.1468, 0.6248, 0.1468, 0.625, 0.1548, 0.6167, 0.1549, 0.6167, 0.1549, 0.625, 0.1548, 0.6254, 0.1627, 0.617, 0.1628, 0.617, 0.1628, 0.6254, 0.1627, 0.6262, 0.1701, 0.6176, 0.1705, 0.6176, 0.1705, 0.6262, 0.1701, 0.6275, 0.1771, 0.6185, 0.1778, 0.6185, 0.1778, 0.6275, 0.1771, 0.6294, 0.1834, 0.6199, 0.1847, 0.6199, 0.1847, 0.6294, 0.1834, 0.6321, 0.1889, 0.6214, 0.1914, 0.6214, 0.1914, 0.6321, 0.1889, 0.6358, 0.1935, 0.6222, 0.1988, 0.6111, 0.1932, 0.6214, 0.1914, 0.6222, 0.1988, 0.6115, 0.2011, 0.6013, 0.1942, 0.6111, 0.1932, 0.6115, 0.2011, 0.6015, 0.2023, 0.5918, 0.1946, 0.6013, 0.1942, 0.6015, 0.2023, 0.5918, 0.2027, 0.5822, 0.1942, 0.5918, 0.1946, 0.5918, 0.2027, 0.5821, 0.2023, 0.5725, 0.1932, 0.5822, 0.1942, 0.5821, 0.2023, 0.5721, 0.2011, 0.5622, 0.1914, 0.5725, 0.1932, 0.5721, 0.2011, 0.5614, 0.1988, 0.5514, 0.1889, 0.5622, 0.1914, 0.5614, 0.1988, 0.5478, 0.1935, 0.5542, 0.1834, 0.5637, 0.1847, 0.5622, 0.1914, 0.5514, 0.1889, 0.5561, 0.1771, 0.5651, 0.1778, 0.5637, 0.1847, 0.5542, 0.1834, 0.5574, 0.1701, 0.566, 0.1705, 0.5651, 0.1778, 0.5561, 0.1771, 0.5582, 0.1627, 0.5666, 0.1628, 0.566, 0.1705, 0.5574, 0.1701, 0.5586, 0.1548, 0.5669, 0.1549, 0.5666, 0.1628, 0.5582, 0.1627, 0.5588, 0.1468, 0.567, 0.1468, 0.5669, 0.1549, 0.5586, 0.1548, 0.5625, 0.2082, 0.5725, 0.2098, 0.5733, 0.2189, 0.5641, 0.2182, 0.5725, 0.2098, 0.5823, 0.2108, 0.5825, 0.2195, 0.5733, 0.2189, 0.5823, 0.2108, 0.5918, 0.2111, 0.5918, 0.2197, 0.5825, 0.2195, 0.5918, 0.2111, 0.6013, 0.2108, 0.6011, 0.2195, 0.5918, 0.2197, 0.6013, 0.2108, 0.6111, 0.2098, 0.6103, 0.2189, 0.6011, 0.2195, 0.6111, 0.2098, 0.621, 0.2082, 0.6195, 0.2182, 0.6103, 0.2189, 0.5641, 0.2182, 0.5733, 0.2189, 0.5738, 0.2282, 0.5651, 0.2279, 0.5733, 0.2189, 0.5825, 0.2195, 0.5828, 0.2285, 0.5738, 0.2282, 0.5825, 0.2195, 0.5918, 0.2197, 0.5918, 0.2286, 0.5828, 0.2285, 0.5918, 0.2197, 0.6011, 0.2195, 0.6008, 0.2285, 0.5918, 0.2286, 0.6011, 0.2195, 0.6103, 0.2189, 0.6098, 0.2282, 0.6008, 0.2285, 0.6103, 0.2189, 0.6195, 0.2182, 0.6185, 0.2279, 0.6098, 0.2282, 0.5651, 0.2279, 0.5738, 0.2282, 0.574, 0.2375, 0.5654, 0.2375, 0.5738, 0.2282, 0.5828, 0.2285, 0.5829, 0.2375, 0.574, 0.2375, 0.5828, 0.2285, 0.5918, 0.2286, 0.5918, 0.2375, 0.5829, 0.2375, 0.5918, 0.2286, 0.6008, 0.2285, 0.6007, 0.2375, 0.5918, 0.2375, 0.6008, 0.2285, 0.6098, 0.2282, 0.6095, 0.2375, 0.6007, 0.2375, 0.6098, 0.2282, 0.6185, 0.2279, 0.6182, 0.2375, 0.6095, 0.2375, 0.5654, 0.2375, 0.574, 0.2375, 0.5738, 0.2468, 0.5651, 0.247, 0.574, 0.2375, 0.5829, 0.2375, 0.5828, 0.2465, 0.5738, 0.2468, 0.5829, 0.2375, 0.5918, 0.2375, 0.5918, 0.2464, 0.5828, 0.2465, 0.5918, 0.2375, 0.6007, 0.2375, 0.6008, 0.2465, 0.5918, 0.2464, 0.6007, 0.2375, 0.6095, 0.2375, 0.6098, 0.2468, 0.6008, 0.2465, 0.6095, 0.2375, 0.6182, 0.2375, 0.6185, 0.247, 0.6098, 0.2468, 0.5651, 0.247, 0.5738, 0.2468, 0.5733, 0.256, 0.5641, 0.2568, 0.5738, 0.2468, 0.5828, 0.2465, 0.5825, 0.2555, 0.5733, 0.256, 0.5828, 0.2465, 0.5918, 0.2464, 0.5918, 0.2552, 0.5825, 0.2555, 0.5918, 0.2464, 0.6008, 0.2465, 0.6011, 0.2555, 0.5918, 0.2552, 0.6008, 0.2465, 0.6098, 0.2468, 0.6103, 0.256, 0.6011, 0.2555, 0.6098, 0.2468, 0.6185, 0.247, 0.6195, 0.2568, 0.6103, 0.256, 0.5641, 0.2568, 0.5733, 0.256, 0.5725, 0.2652, 0.5625, 0.2667, 0.5733, 0.256, 0.5825, 0.2555, 0.5823, 0.2642, 0.5725, 0.2652, 0.5825, 0.2555, 0.5918, 0.2552, 0.5918, 0.2639, 0.5823, 0.2642, 0.5918, 0.2552, 0.6011, 0.2555, 0.6013, 0.2642, 0.5918, 0.2639, 0.6011, 0.2555, 0.6103, 0.256, 0.6111, 0.2652, 0.6013, 0.2642, 0.6103, 0.256, 0.6195, 0.2568, 0.621, 0.2667, 0.6111, 0.2652, 0.5478, 0.1935, 0.5614, 0.1988, 0.5625, 0.2082, 0.5531, 0.2071, 0.5614, 0.1988, 0.5721, 0.2011, 0.5725, 0.2098, 0.5625, 0.2082, 0.5721, 0.2011, 0.5821, 0.2023, 0.5823, 0.2108, 0.5725, 0.2098, 0.5821, 0.2023, 0.5918, 0.2027, 0.5918, 0.2111, 0.5823, 0.2108, 0.5918, 0.2027, 0.6015, 0.2023, 0.6013, 0.2108, 0.5918, 0.2111, 0.6015, 0.2023, 0.6115, 0.2011, 0.6111, 0.2098, 0.6013, 0.2108, 0.6115, 0.2011, 0.6222, 0.1988, 0.621, 0.2082, 0.6111, 0.2098, 0.6222, 0.1988, 0.6358, 0.1935, 0.6305, 0.2071, 0.621, 0.2082, 0.621, 0.2082, 0.6305, 0.2071, 0.6282, 0.2178, 0.6195, 0.2182, 0.6195, 0.2182, 0.6282, 0.2178, 0.627, 0.2278, 0.6185, 0.2279, 0.6185, 0.2279, 0.627, 0.2278, 0.6266, 0.2375, 0.6182, 0.2375, 0.6182, 0.2375, 0.6266, 0.2375, 0.627, 0.2472, 0.6185, 0.247, 0.6185, 0.247, 0.627, 0.2472, 0.6282, 0.2572, 0.6195, 0.2568, 0.6195, 0.2568, 0.6282, 0.2572, 0.6305, 0.2679, 0.621, 0.2667, 0.621, 0.2667, 0.6305, 0.2679, 0.6358, 0.2815, 0.6222, 0.2762, 0.6111, 0.2652, 0.621, 0.2667, 0.6222, 0.2762, 0.6115, 0.2739, 0.6013, 0.2642, 0.6111, 0.2652, 0.6115, 0.2739, 0.6015, 0.2727, 0.5918, 0.2639, 0.6013, 0.2642, 0.6015, 0.2727, 0.5918, 0.2723, 0.5823, 0.2642, 0.5918, 0.2639, 0.5918, 0.2723, 0.5821, 0.2727, 0.5725, 0.2652, 0.5823, 0.2642, 0.5821, 0.2727, 0.5721, 0.2739, 0.5625, 0.2667, 0.5725, 0.2652, 0.5721, 0.2739, 0.5614, 0.2762, 0.5531, 0.2679, 0.5625, 0.2667, 0.5614, 0.2762, 0.5478, 0.2815, 0.5554, 0.2572, 0.5641, 0.2568, 0.5625, 0.2667, 0.5531, 0.2679, 0.5566, 0.2472, 0.5651, 0.247, 0.5641, 0.2568, 0.5554, 0.2572, 0.557, 0.2375, 0.5654, 0.2375, 0.5651, 0.247, 0.5566, 0.2472, 0.5566, 0.2278, 0.5651, 0.2279, 0.5654, 0.2375, 0.557, 0.2375, 0.5554, 0.2178, 0.5641, 0.2182, 0.5651, 0.2279, 0.5566, 0.2278, 0.5531, 0.2071, 0.5625, 0.2082, 0.5641, 0.2182, 0.5554, 0.2178, 0.5622, 0.2836, 0.5725, 0.2818, 0.5732, 0.2892, 0.5637, 0.2903, 0.5725, 0.2818, 0.5822, 0.2807, 0.5825, 0.2885, 0.5732, 0.2892, 0.5822, 0.2807, 0.5918, 0.2804, 0.5918, 0.2883, 0.5825, 0.2885, 0.5918, 0.2804, 0.6013, 0.2807, 0.601, 0.2885, 0.5918, 0.2883, 0.6013, 0.2807, 0.6111, 0.2818, 0.6104, 0.2892, 0.601, 0.2885, 0.6111, 0.2818, 0.6214, 0.2836, 0.6199, 0.2903, 0.6104, 0.2892, 0.5637, 0.2903, 0.5732, 0.2892, 0.574, 0.2966, 0.5651, 0.2972, 0.5732, 0.2892, 0.5825, 0.2885, 0.5829, 0.2962, 0.574, 0.2966, 0.5825, 0.2885, 0.5918, 0.2883, 0.5918, 0.2961, 0.5829, 0.2962, 0.5918, 0.2883, 0.601, 0.2885, 0.6007, 0.2962, 0.5918, 0.2961, 0.601, 0.2885, 0.6104, 0.2892, 0.6096, 0.2966, 0.6007, 0.2962, 0.6104, 0.2892, 0.6199, 0.2903, 0.6185, 0.2972, 0.6096, 0.2966, 0.5651, 0.2972, 0.574, 0.2966, 0.5746, 0.3042, 0.566, 0.3045, 0.574, 0.2966, 0.5829, 0.2962, 0.5832, 0.304, 0.5746, 0.3042, 0.5829, 0.2962, 0.5918, 0.2961, 0.5918, 0.3039, 0.5832, 0.304, 0.5918, 0.2961, 0.6007, 0.2962, 0.6004, 0.304, 0.5918, 0.3039, 0.6007, 0.2962, 0.6096, 0.2966, 0.609, 0.3042, 0.6004, 0.304, 0.6096, 0.2966, 0.6185, 0.2972, 0.6176, 0.3045, 0.609, 0.3042, 0.566, 0.3045, 0.5746, 0.3042, 0.575, 0.312, 0.5666, 0.3121, 0.5746, 0.3042, 0.5832, 0.304, 0.5834, 0.3119, 0.575, 0.312, 0.5832, 0.304, 0.5918, 0.3039, 0.5918, 0.3119, 0.5834, 0.3119, 0.5918, 0.3039, 0.6004, 0.304, 0.6002, 0.3119, 0.5918, 0.3119, 0.6004, 0.304, 0.609, 0.3042, 0.6086, 0.312, 0.6002, 0.3119, 0.609, 0.3042, 0.6176, 0.3045, 0.617, 0.3121, 0.6086, 0.312, 0.5666, 0.3121, 0.575, 0.312, 0.5752, 0.32, 0.5669, 0.3201, 0.575, 0.312, 0.5834, 0.3119, 0.5835, 0.32, 0.5752, 0.32, 0.5834, 0.3119, 0.5918, 0.3119, 0.5918, 0.32, 0.5835, 0.32, 0.5918, 0.3119, 0.6002, 0.3119, 0.6001, 0.32, 0.5918, 0.32, 0.6002, 0.3119, 0.6086, 0.312, 0.6084, 0.32, 0.6001, 0.32, 0.6086, 0.312, 0.617, 0.3121, 0.6167, 0.3201, 0.6084, 0.32, 0.5669, 0.3201, 0.5752, 0.32, 0.5753, 0.3282, 0.567, 0.3282, 0.5752, 0.32, 0.5835, 0.32, 0.5835, 0.3282, 0.5753, 0.3282, 0.5835, 0.32, 0.5918, 0.32, 0.5918, 0.3282, 0.5835, 0.3282, 0.5918, 0.32, 0.6001, 0.32, 0.6, 0.3282, 0.5918, 0.3282, 0.6001, 0.32, 0.6084, 0.32, 0.6083, 0.3282, 0.6, 0.3282, 0.6084, 0.32, 0.6167, 0.3201, 0.6166, 0.3282, 0.6083, 0.3282, 0.5478, 0.2815, 0.5614, 0.2762, 0.5622, 0.2836, 0.5514, 0.2861, 0.5614, 0.2762, 0.5721, 0.2739, 0.5725, 0.2818, 0.5622, 0.2836, 0.5721, 0.2739, 0.5821, 0.2727, 0.5822, 0.2807, 0.5725, 0.2818, 0.5821, 0.2727, 0.5918, 0.2723, 0.5918, 0.2804, 0.5822, 0.2807, 0.5918, 0.2723, 0.6015, 0.2727, 0.6013, 0.2807, 0.5918, 0.2804, 0.6015, 0.2727, 0.6115, 0.2739, 0.6111, 0.2818, 0.6013, 0.2807, 0.6115, 0.2739, 0.6222, 0.2762, 0.6214, 0.2836, 0.6111, 0.2818, 0.6222, 0.2762, 0.6358, 0.2815, 0.6321, 0.2861, 0.6214, 0.2836, 0.6214, 0.2836, 0.6321, 0.2861, 0.6294, 0.2916, 0.6199, 0.2903, 0.6199, 0.2903, 0.6294, 0.2916, 0.6275, 0.2979, 0.6185, 0.2972, 0.6185, 0.2972, 0.6275, 0.2979, 0.6262, 0.3048, 0.6176, 0.3045, 0.6176, 0.3045, 0.6262, 0.3048, 0.6254, 0.3123, 0.617, 0.3121, 0.617, 0.3121, 0.6254, 0.3123, 0.625, 0.3201, 0.6167, 0.3201, 0.6167, 0.3201, 0.625, 0.3201, 0.6248, 0.3282, 0.6166, 0.3282, 0.6166, 0.3282, 0.6248, 0.3282, 0.6248, 0.3364, 0.6165, 0.3364, 0.6083, 0.3282, 0.6166, 0.3282, 0.6165, 0.3364, 0.6083, 0.3364, 0.6, 0.3282, 0.6083, 0.3282, 0.6083, 0.3364, 0.6, 0.3364, 0.5918, 0.3282, 0.6, 0.3282, 0.6, 0.3364, 0.5918, 0.3364, 0.5835, 0.3282, 0.5918, 0.3282, 0.5918, 0.3364, 0.5836, 0.3364, 0.5753, 0.3282, 0.5835, 0.3282, 0.5836, 0.3364, 0.5753, 0.3364, 0.567, 0.3282, 0.5753, 0.3282, 0.5753, 0.3364, 0.5671, 0.3364, 0.5588, 0.3282, 0.567, 0.3282, 0.5671, 0.3364, 0.5588, 0.3364, 0.5586, 0.3201, 0.5669, 0.3201, 0.567, 0.3282, 0.5588, 0.3282, 0.5582, 0.3123, 0.5666, 0.3121, 0.5669, 0.3201, 0.5586, 0.3201, 0.5574, 0.3048, 0.566, 0.3045, 0.5666, 0.3121, 0.5582, 0.3123, 0.5561, 0.2979, 0.5651, 0.2972, 0.566, 0.3045, 0.5574, 0.3048, 0.5542, 0.2916, 0.5637, 0.2903, 0.5651, 0.2972, 0.5561, 0.2979, 0.5514, 0.2861, 0.5622, 0.2836, 0.5637, 0.2903, 0.5542, 0.2916, 0.5011, 0.2127, 0.5092, 0.2126, 0.5092, 0.2209, 0.5011, 0.221, 0.5092, 0.2126, 0.5171, 0.2123, 0.5173, 0.2207, 0.5092, 0.2209, 0.5171, 0.2123, 0.5248, 0.2117, 0.5251, 0.2203, 0.5173, 0.2207, 0.5248, 0.2117, 0.5321, 0.2108, 0.5326, 0.2197, 0.5251, 0.2203, 0.5321, 0.2108, 0.539, 0.2094, 0.5401, 0.2189, 0.5326, 0.2197, 0.539, 0.2094, 0.5457, 0.2079, 0.5475, 0.2181, 0.5401, 0.2189, 0.5011, 0.221, 0.5092, 0.2209, 0.5093, 0.2292, 0.5011, 0.2292, 0.5092, 0.2209, 0.5173, 0.2207, 0.5174, 0.2291, 0.5093, 0.2292, 0.5173, 0.2207, 0.5251, 0.2203, 0.5253, 0.2289, 0.5174, 0.2291, 0.5251, 0.2203, 0.5326, 0.2197, 0.5331, 0.2286, 0.5253, 0.2289, 0.5326, 0.2197, 0.5401, 0.2189, 0.5408, 0.2282, 0.5331, 0.2286, 0.5401, 0.2189, 0.5475, 0.2181, 0.5486, 0.2279, 0.5408, 0.2282, 0.5011, 0.2292, 0.5093, 0.2292, 0.5093, 0.2375, 0.5011, 0.2375, 0.5093, 0.2292, 0.5174, 0.2291, 0.5174, 0.2375, 0.5093, 0.2375, 0.5174, 0.2291, 0.5253, 0.2289, 0.5254, 0.2375, 0.5174, 0.2375, 0.5253, 0.2289, 0.5331, 0.2286, 0.5332, 0.2375, 0.5254, 0.2375, 0.5331, 0.2286, 0.5408, 0.2282, 0.541, 0.2375, 0.5332, 0.2375, 0.5408, 0.2282, 0.5486, 0.2279, 0.5489, 0.2375, 0.541, 0.2375, 0.5011, 0.2375, 0.5093, 0.2375, 0.5093, 0.2458, 0.5011, 0.2457, 0.5093, 0.2375, 0.5174, 0.2375, 0.5174, 0.2459, 0.5093, 0.2458, 0.5174, 0.2375, 0.5254, 0.2375, 0.5253, 0.2461, 0.5174, 0.2459, 0.5254, 0.2375, 0.5332, 0.2375, 0.5331, 0.2464, 0.5253, 0.2461, 0.5332, 0.2375, 0.541, 0.2375, 0.5408, 0.2467, 0.5331, 0.2464, 0.541, 0.2375, 0.5489, 0.2375, 0.5486, 0.247, 0.5408, 0.2467, 0.5011, 0.2457, 0.5093, 0.2458, 0.5092, 0.2541, 0.5011, 0.254, 0.5093, 0.2458, 0.5174, 0.2459, 0.5173, 0.2543, 0.5092, 0.2541, 0.5174, 0.2459, 0.5253, 0.2461, 0.5251, 0.2547, 0.5173, 0.2543, 0.5253, 0.2461, 0.5331, 0.2464, 0.5326, 0.2553, 0.5251, 0.2547, 0.5331, 0.2464, 0.5408, 0.2467, 0.5401, 0.2561, 0.5326, 0.2553, 0.5408, 0.2467, 0.5486, 0.247, 0.5475, 0.2568, 0.5401, 0.2561, 0.5011, 0.254, 0.5092, 0.2541, 0.5092, 0.2624, 0.5011, 0.2622, 0.5092, 0.2541, 0.5173, 0.2543, 0.5171, 0.2627, 0.5092, 0.2624, 0.5173, 0.2543, 0.5251, 0.2547, 0.5248, 0.2633, 0.5171, 0.2627, 0.5251, 0.2547, 0.5326, 0.2553, 0.5321, 0.2642, 0.5248, 0.2633, 0.5326, 0.2553, 0.5401, 0.2561, 0.539, 0.2655, 0.5321, 0.2642, 0.5401, 0.2561, 0.5475, 0.2568, 0.5457, 0.2671, 0.539, 0.2655, 0.4928, 0.2045, 0.5011, 0.2045, 0.5011, 0.2127, 0.4928, 0.2127, 0.5011, 0.2045, 0.5092, 0.2043, 0.5092, 0.2126, 0.5011, 0.2127, 0.5092, 0.2043, 0.517, 0.2039, 0.5171, 0.2123, 0.5092, 0.2126, 0.517, 0.2039, 0.5244, 0.2031, 0.5248, 0.2117, 0.5171, 0.2123, 0.5244, 0.2031, 0.5314, 0.2018, 0.5321, 0.2108, 0.5248, 0.2117, 0.5314, 0.2018, 0.5377, 0.1999, 0.539, 0.2094, 0.5321, 0.2108, 0.5377, 0.1999, 0.5432, 0.1971, 0.5457, 0.2079, 0.539, 0.2094, 0.5432, 0.1971, 0.5478, 0.1935, 0.5531, 0.2071, 0.5457, 0.2079, 0.5457, 0.2079, 0.5531, 0.2071, 0.5554, 0.2178, 0.5475, 0.2181, 0.5475, 0.2181, 0.5554, 0.2178, 0.5566, 0.2278, 0.5486, 0.2279, 0.5486, 0.2279, 0.5566, 0.2278, 0.557, 0.2375, 0.5489, 0.2375, 0.5489, 0.2375, 0.557, 0.2375, 0.5566, 0.2472, 0.5486, 0.247, 0.5486, 0.247, 0.5566, 0.2472, 0.5554, 0.2572, 0.5475, 0.2568, 0.5475, 0.2568, 0.5554, 0.2572, 0.5531, 0.2679, 0.5457, 0.2671, 0.5457, 0.2671, 0.5531, 0.2679, 0.5478, 0.2815, 0.5432, 0.2778, 0.539, 0.2655, 0.5457, 0.2671, 0.5432, 0.2778, 0.5377, 0.2751, 0.5321, 0.2642, 0.539, 0.2655, 0.5377, 0.2751, 0.5314, 0.2732, 0.5248, 0.2633, 0.5321, 0.2642, 0.5314, 0.2732, 0.5244, 0.2718, 0.5171, 0.2627, 0.5248, 0.2633, 0.5244, 0.2718, 0.517, 0.2711, 0.5092, 0.2624, 0.5171, 0.2627, 0.517, 0.2711, 0.5092, 0.2706, 0.5011, 0.2622, 0.5092, 0.2624, 0.5092, 0.2706, 0.5011, 0.2705, 0.4928, 0.2622, 0.5011, 0.2622, 0.5011, 0.2705, 0.4928, 0.2705, 0.4928, 0.254, 0.5011, 0.254, 0.5011, 0.2622, 0.4928, 0.2622, 0.4928, 0.2457, 0.5011, 0.2457, 0.5011, 0.254, 0.4928, 0.254, 0.4928, 0.2375, 0.5011, 0.2375, 0.5011, 0.2457, 0.4928, 0.2457, 0.4928, 0.2292, 0.5011, 0.2292, 0.5011, 0.2375, 0.4928, 0.2375, 0.4928, 0.221, 0.5011, 0.221, 0.5011, 0.2292, 0.4928, 0.2292, 0.4928, 0.2127, 0.5011, 0.2127, 0.5011, 0.221, 0.4928, 0.221, 0.6379, 0.2079, 0.6446, 0.2094, 0.6435, 0.2189, 0.6361, 0.2181, 0.6446, 0.2094, 0.6515, 0.2108, 0.6509, 0.2197, 0.6435, 0.2189, 0.6515, 0.2108, 0.6588, 0.2117, 0.6585, 0.2203, 0.6509, 0.2197, 0.6588, 0.2117, 0.6665, 0.2123, 0.6663, 0.2207, 0.6585, 0.2203, 0.6665, 0.2123, 0.6744, 0.2126, 0.6744, 0.2209, 0.6663, 0.2207, 0.6744, 0.2126, 0.6825, 0.2127, 0.6825, 0.221, 0.6744, 0.2209, 0.6361, 0.2181, 0.6435, 0.2189, 0.6428, 0.2282, 0.635, 0.2279, 0.6435, 0.2189, 0.6509, 0.2197, 0.6505, 0.2286, 0.6428, 0.2282, 0.6509, 0.2197, 0.6585, 0.2203, 0.6583, 0.2289, 0.6505, 0.2286, 0.6585, 0.2203, 0.6663, 0.2207, 0.6662, 0.2291, 0.6583, 0.2289, 0.6663, 0.2207, 0.6744, 0.2209, 0.6743, 0.2292, 0.6662, 0.2291, 0.6744, 0.2209, 0.6825, 0.221, 0.6825, 0.2292, 0.6743, 0.2292, 0.635, 0.2279, 0.6428, 0.2282, 0.6426, 0.2375, 0.6347, 0.2375, 0.6428, 0.2282, 0.6505, 0.2286, 0.6504, 0.2375, 0.6426, 0.2375, 0.6505, 0.2286, 0.6583, 0.2289, 0.6582, 0.2375, 0.6504, 0.2375, 0.6583, 0.2289, 0.6662, 0.2291, 0.6662, 0.2375, 0.6582, 0.2375, 0.6662, 0.2291, 0.6743, 0.2292, 0.6743, 0.2375, 0.6662, 0.2375, 0.6743, 0.2292, 0.6825, 0.2292, 0.6825, 0.2375, 0.6743, 0.2375, 0.6347, 0.2375, 0.6426, 0.2375, 0.6428, 0.2467, 0.635, 0.247, 0.6426, 0.2375, 0.6504, 0.2375, 0.6505, 0.2464, 0.6428, 0.2467, 0.6504, 0.2375, 0.6582, 0.2375, 0.6583, 0.2461, 0.6505, 0.2464, 0.6582, 0.2375, 0.6662, 0.2375, 0.6662, 0.2459, 0.6583, 0.2461, 0.6662, 0.2375, 0.6743, 0.2375, 0.6743, 0.2458, 0.6662, 0.2459, 0.6743, 0.2375, 0.6825, 0.2375, 0.6825, 0.2457, 0.6743, 0.2458, 0.635, 0.247, 0.6428, 0.2467, 0.6435, 0.2561, 0.6361, 0.2568, 0.6428, 0.2467, 0.6505, 0.2464, 0.6509, 0.2553, 0.6435, 0.2561, 0.6505, 0.2464, 0.6583, 0.2461, 0.6585, 0.2547, 0.6509, 0.2553, 0.6583, 0.2461, 0.6662, 0.2459, 0.6663, 0.2543, 0.6585, 0.2547, 0.6662, 0.2459, 0.6743, 0.2458, 0.6744, 0.2541, 0.6663, 0.2543, 0.6743, 0.2458, 0.6825, 0.2457, 0.6825, 0.254, 0.6744, 0.2541, 0.6361, 0.2568, 0.6435, 0.2561, 0.6446, 0.2655, 0.6379, 0.2671, 0.6435, 0.2561, 0.6509, 0.2553, 0.6515, 0.2642, 0.6446, 0.2655, 0.6509, 0.2553, 0.6585, 0.2547, 0.6588, 0.2633, 0.6515, 0.2642, 0.6585, 0.2547, 0.6663, 0.2543, 0.6665, 0.2627, 0.6588, 0.2633, 0.6663, 0.2543, 0.6744, 0.2541, 0.6744, 0.2624, 0.6665, 0.2627, 0.6744, 0.2541, 0.6825, 0.254, 0.6825, 0.2622, 0.6744, 0.2624, 0.6358, 0.1935, 0.6404, 0.1971, 0.6379, 0.2079, 0.6305, 0.2071, 0.6404, 0.1971, 0.6459, 0.1999, 0.6446, 0.2094, 0.6379, 0.2079, 0.6459, 0.1999, 0.6522, 0.2018, 0.6515, 0.2108, 0.6446, 0.2094, 0.6522, 0.2018, 0.6591, 0.2031, 0.6588, 0.2117, 0.6515, 0.2108, 0.6591, 0.2031, 0.6666, 0.2039, 0.6665, 0.2123, 0.6588, 0.2117, 0.6666, 0.2039, 0.6744, 0.2043, 0.6744, 0.2126, 0.6665, 0.2123, 0.6744, 0.2043, 0.6825, 0.2045, 0.6825, 0.2127, 0.6744, 0.2126, 0.6825, 0.2045, 0.6908, 0.2045, 0.6908, 0.2127, 0.6825, 0.2127, 0.6825, 0.2127, 0.6908, 0.2127, 0.6908, 0.221, 0.6825, 0.221, 0.6825, 0.221, 0.6908, 0.221, 0.6908, 0.2292, 0.6825, 0.2292, 0.6825, 0.2292, 0.6908, 0.2292, 0.6908, 0.2375, 0.6825, 0.2375, 0.6825, 0.2375, 0.6908, 0.2375, 0.6908, 0.2457, 0.6825, 0.2457, 0.6825, 0.2457, 0.6908, 0.2457, 0.6908, 0.254, 0.6825, 0.254, 0.6825, 0.254, 0.6908, 0.254, 0.6908, 0.2622, 0.6825, 0.2622, 0.6825, 0.2622, 0.6908, 0.2622, 0.6908, 0.2705, 0.6825, 0.2705, 0.6744, 0.2624, 0.6825, 0.2622, 0.6825, 0.2705, 0.6744, 0.2706, 0.6665, 0.2627, 0.6744, 0.2624, 0.6744, 0.2706, 0.6666, 0.2711, 0.6588, 0.2633, 0.6665, 0.2627, 0.6666, 0.2711, 0.6591, 0.2718, 0.6515, 0.2642, 0.6588, 0.2633, 0.6591, 0.2718, 0.6522, 0.2732, 0.6446, 0.2655, 0.6515, 0.2642, 0.6522, 0.2732, 0.6459, 0.2751, 0.6379, 0.2671, 0.6446, 0.2655, 0.6459, 0.2751, 0.6404, 0.2778, 0.6305, 0.2679, 0.6379, 0.2671, 0.6404, 0.2778, 0.6358, 0.2815, 0.6282, 0.2572, 0.6361, 0.2568, 0.6379, 0.2671, 0.6305, 0.2679, 0.627, 0.2472, 0.635, 0.247, 0.6361, 0.2568, 0.6282, 0.2572, 0.6266, 0.2375, 0.6347, 0.2375, 0.635, 0.247, 0.627, 0.2472, 0.627, 0.2278, 0.635, 0.2279, 0.6347, 0.2375, 0.6266, 0.2375, 0.6282, 0.2178, 0.6361, 0.2181, 0.635, 0.2279, 0.627, 0.2278, 0.6305, 0.2071, 0.6379, 0.2079, 0.6361, 0.2181, 0.6282, 0.2178])
me_elemental_basis.materials.append(mat_elemental_basis)
me_elemental_basis.use_remesh_fix_poles = True
me_elemental_basis.use_remesh_preserve_attributes = False
me_elemental_basis.use_mirror_vertex_groups = False
me_elemental_basis.update()
arm_elemental = bpy.data.armatures.new('Elemental')  # bones are not reproduced

# ---- objects
ob_elemental_basis = bpy.data.objects.new('Elemental_Basis', me_elemental_basis)
ob_rig_elemental = bpy.data.objects.new('Rig_Elemental', arm_elemental)

# ---- transforms, parenting, visibility, modifiers, constraints
ob_elemental_basis.parent = ob_rig_elemental
ob_elemental_basis.location = (0.0, 0.0, 0.0)
ob_elemental_basis.lineart.crease_threshold = 0.0
_vg = ob_elemental_basis.vertex_groups.new(name='Main Mover')
_vg.add([0, 1, 2, 3], 1.0, 'REPLACE')
_vg = ob_elemental_basis.vertex_groups.new(name='Eye_Open.R')
_vg.add([8, 9, 10, 11], 1.0, 'REPLACE')
_vg = ob_elemental_basis.vertex_groups.new(name='Eyes_Closed.R')
_vg.add([12, 13, 14, 15], 1.0, 'REPLACE')
_vg = ob_elemental_basis.vertex_groups.new(name='Eye_Open.L')
_vg.add([4, 5, 6, 7], 1.0, 'REPLACE')
_vg = ob_elemental_basis.vertex_groups.new(name='Eyes_Closed.L')
_vg.add([16, 17, 18, 19], 1.0, 'REPLACE')
_vg = ob_elemental_basis.vertex_groups.new(name='Water Rotator')
_vg.add([20, 21, 22, 23, 24, 25, 26, 27, 28, 29, 30, 31, 32, 33, 34, 35, 36, 37, 38, 39, 40, 41, 42, 43, 44, 45, 46, 47, 48, 49, 50, 51, 52, 53, 54, 55, 56, 57, 58, 59, 60, 61, 62, 63, 64, 65, 66, 67, 68, 69, 70, 71, 72, 73, 74, 75, 76, 77, 78, 79, 80, 81, 82, 83, 84, 85, 86, 87, 88, 89, 90, 91, 92, 93, 94, 95, 96, 97, 98, 99, 100, 101, 102, 103, 104, 105, 106, 107, 108, 109, 110, 111, 112, 113, 114, 115, 116, 117, 118, 119, 120, 121, 122, 123, 124, 125, 126, 127, 128, 129, 130, 131, 132, 133, 134, 135, 136, 137, 138, 139, 140, 141, 142, 143, 144, 145, 146, 147, 148, 149, 150, 151, 152, 153, 154, 155, 156, 157, 158, 159, 160, 161, 162, 163, 164, 165, 166, 167, 168, 169, 170, 171, 172, 173, 174, 175, 176, 177, 178, 179, 180, 181, 182, 183, 184, 185, 186, 187, 188, 189, 190, 191, 192, 193, 194, 195, 196, 197, 198, 199, 200, 201, 202, 203, 204, 205, 206, 207, 208, 209, 210, 211, 212, 213, 214, 215, 216, 217, 218, 219, 220, 221, 222, 223, 224, 225, 226, 227, 228, 229, 230, 231, 232, 233, 234, 235, 236, 237, 238, 239, 240, 241, 242, 243, 244, 245, 246, 247, 248, 249, 250, 251, 252, 253, 254, 255, 256, 257, 258, 259, 260, 261, 262, 263, 264, 265, 266, 267, 268, 269, 270, 271, 272, 273, 274, 275, 276, 277, 278, 279, 280, 281, 282, 283, 284, 285, 286, 287, 288, 289, 290, 291, 292, 293, 294, 295, 296, 297, 298, 299, 300, 301, 302, 303, 304, 305, 306, 307, 308, 309, 310, 311, 312, 313, 314, 315, 316, 317, 318, 319, 320, 321, 322, 323, 324, 325, 326, 327, 328, 329, 330, 331, 332, 333, 334, 335, 336, 337, 338, 339, 340, 341, 342, 343, 344, 345, 346, 347, 348, 349, 350, 351, 352, 353, 354, 355, 356, 357, 358, 359, 360, 361, 362, 363, 364, 365, 366, 367, 368, 369, 370, 371, 372, 373, 374, 375, 376, 377, 378, 379, 380, 381, 382, 383, 384, 385, 386, 387, 388, 389, 390, 391, 392, 393, 394, 395, 396, 397, 398, 399, 400, 401, 402, 403, 404, 405], 1.0, 'REPLACE')
_m = ob_elemental_basis.modifiers.new('Armature', 'ARMATURE')
_m.object = ob_rig_elemental
ob_rig_elemental.location = (0.0, 0.0, 0.0)
ob_rig_elemental.rotation_euler = (0.0, -0.0, 3.142)
ob_rig_elemental.lineart.crease_threshold = 0.0

# ---- collection membership
scene.collection.objects.link(ob_elemental_basis)
scene.collection.objects.link(ob_rig_elemental)

# ---- scene / render settings (as saved in the file)
scene.frame_start = 1; scene.frame_end = 60; scene.frame_set(1)
scene.render.engine = 'BLENDER_EEVEE_NEXT'
scene.render.image_settings.compression = 0
scene.render.fps = 30
scene.render.dither_intensity = 0.0
scene.render.film_transparent = True
scene.cycles.use_denoising = False
scene.cycles.samples = 1024
scene.cycles.sampling_pattern = 'TABULATED_SOBOL'
scene.cycles.use_adaptive_sampling = False
scene.cycles.use_light_tree = False
scene.cycles.use_animated_seed = True
scene.view_settings.view_transform = 'Standard'
bpy.context.view_layer.update()

# ---- added for rendering (the .blend has no active camera and no usable light): camera, sun
cam_auto = bpy.data.cameras.new('AutoCamera')
cam_auto.lens = 50.0
cam_auto.sensor_width = 36.0
cam_auto.clip_end = 1000.0
ob_auto_camera = bpy.data.objects.new('AutoCamera', cam_auto)
scene.collection.objects.link(ob_auto_camera)
ob_auto_camera.location = (4.25906, -6.80396, 3.57713)
ob_auto_camera.rotation_euler = (1.09748, -7.21219e-08, 0.694738)
scene.camera = ob_auto_camera
light_auto_sun = bpy.data.lights.new('AutoSun', 'SUN')
light_auto_sun.energy = 3.0
light_auto_sun.angle = 0.0523599
ob_auto_sun = bpy.data.objects.new('AutoSun', light_auto_sun)
scene.collection.objects.link(ob_auto_sun)
ob_auto_sun.rotation_euler = (0.872665, 0.174533, 0.523599)
bpy.context.view_layer.update()
